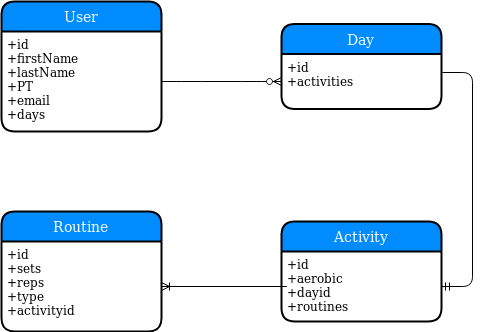

The diagram above was exported from draw.io. Its source (the exported page's mxGraphModel, read from the mxfile embedded in the PNG):
<mxGraphModel dx="1336" dy="741" grid="0" gridSize="10" guides="1" tooltips="1" connect="1" arrows="1" fold="1" page="1" pageScale="1" pageWidth="850" pageHeight="1100" math="0" shadow="0">
  <root>
    <mxCell id="0" />
    <mxCell id="1" parent="0" />
    <mxCell id="REwAxerWSFVaWXE6OJTK-7" value="User" style="swimlane;childLayout=stackLayout;horizontal=1;startSize=30;horizontalStack=0;fillColor=#008cff;fontColor=#FFFFFF;rounded=1;fontSize=14;fontStyle=0;strokeWidth=2;resizeParent=0;resizeLast=1;shadow=0;dashed=0;align=center;" vertex="1" parent="1">
      <mxGeometry x="40" y="40" width="160" height="130" as="geometry">
        <mxRectangle x="40" y="40" width="70" height="30" as="alternateBounds" />
      </mxGeometry>
    </mxCell>
    <mxCell id="REwAxerWSFVaWXE6OJTK-8" value="+id&#10;+firstName&#10;+lastName&#10;+PT&#10;+email&#10;+days" style="align=left;strokeColor=none;fillColor=none;spacingLeft=4;fontSize=12;verticalAlign=top;resizable=0;rotatable=0;part=1;" vertex="1" parent="REwAxerWSFVaWXE6OJTK-7">
      <mxGeometry y="30" width="160" height="100" as="geometry" />
    </mxCell>
    <mxCell id="REwAxerWSFVaWXE6OJTK-10" value="Day" style="swimlane;childLayout=stackLayout;horizontal=1;startSize=30;horizontalStack=0;fillColor=#008cff;fontColor=#FFFFFF;rounded=1;fontSize=14;fontStyle=0;strokeWidth=2;resizeParent=0;resizeLast=1;shadow=0;dashed=0;align=center;" vertex="1" parent="1">
      <mxGeometry x="320" y="62.5" width="160" height="85" as="geometry" />
    </mxCell>
    <mxCell id="REwAxerWSFVaWXE6OJTK-11" value="+id&#10;+activities&#10;" style="align=left;strokeColor=none;fillColor=none;spacingLeft=4;fontSize=12;verticalAlign=top;resizable=0;rotatable=0;part=1;" vertex="1" parent="REwAxerWSFVaWXE6OJTK-10">
      <mxGeometry y="30" width="160" height="55" as="geometry" />
    </mxCell>
    <mxCell id="REwAxerWSFVaWXE6OJTK-14" value="" style="edgeStyle=entityRelationEdgeStyle;fontSize=12;html=1;endArrow=ERzeroToMany;endFill=1;entryX=0;entryY=0.5;entryDx=0;entryDy=0;" edge="1" parent="1" source="REwAxerWSFVaWXE6OJTK-8" target="REwAxerWSFVaWXE6OJTK-11">
      <mxGeometry width="100" height="100" relative="1" as="geometry">
        <mxPoint x="40" y="290" as="sourcePoint" />
        <mxPoint x="310" y="120" as="targetPoint" />
      </mxGeometry>
    </mxCell>
    <mxCell id="REwAxerWSFVaWXE6OJTK-17" value="Activity" style="swimlane;childLayout=stackLayout;horizontal=1;startSize=30;horizontalStack=0;fillColor=#008cff;fontColor=#FFFFFF;rounded=1;fontSize=14;fontStyle=0;strokeWidth=2;resizeParent=0;resizeLast=1;shadow=0;dashed=0;align=center;" vertex="1" parent="1">
      <mxGeometry x="320" y="260" width="160" height="100" as="geometry" />
    </mxCell>
    <mxCell id="REwAxerWSFVaWXE6OJTK-18" value="+id&#10;+aerobic&#10;+dayid&#10;+routines&#10;" style="align=left;strokeColor=none;fillColor=none;spacingLeft=4;fontSize=12;verticalAlign=top;resizable=0;rotatable=0;part=1;" vertex="1" parent="REwAxerWSFVaWXE6OJTK-17">
      <mxGeometry y="30" width="160" height="70" as="geometry" />
    </mxCell>
    <mxCell id="REwAxerWSFVaWXE6OJTK-21" value="" style="edgeStyle=entityRelationEdgeStyle;fontSize=12;html=1;endArrow=ERmandOne;exitX=1.006;exitY=0.333;exitDx=0;exitDy=0;exitPerimeter=0;" edge="1" parent="1" source="REwAxerWSFVaWXE6OJTK-11" target="REwAxerWSFVaWXE6OJTK-18">
      <mxGeometry width="100" height="100" relative="1" as="geometry">
        <mxPoint x="350" y="270" as="sourcePoint" />
        <mxPoint x="450" y="170" as="targetPoint" />
      </mxGeometry>
    </mxCell>
    <mxCell id="REwAxerWSFVaWXE6OJTK-22" value="Routine" style="swimlane;childLayout=stackLayout;horizontal=1;startSize=30;horizontalStack=0;fillColor=#008cff;fontColor=#FFFFFF;rounded=1;fontSize=14;fontStyle=0;strokeWidth=2;resizeParent=0;resizeLast=1;shadow=0;dashed=0;align=center;" vertex="1" parent="1">
      <mxGeometry x="40" y="250" width="160" height="120" as="geometry" />
    </mxCell>
    <mxCell id="REwAxerWSFVaWXE6OJTK-23" value="+id&#10;+sets&#10;+reps&#10;+type&#10;+activityid&#10;" style="align=left;strokeColor=none;fillColor=none;spacingLeft=4;fontSize=12;verticalAlign=top;resizable=0;rotatable=0;part=1;" vertex="1" parent="REwAxerWSFVaWXE6OJTK-22">
      <mxGeometry y="30" width="160" height="90" as="geometry" />
    </mxCell>
    <mxCell id="REwAxerWSFVaWXE6OJTK-25" value="" style="edgeStyle=entityRelationEdgeStyle;fontSize=12;html=1;endArrow=ERoneToMany;" edge="1" parent="1" target="REwAxerWSFVaWXE6OJTK-23">
      <mxGeometry width="100" height="100" relative="1" as="geometry">
        <mxPoint x="300" y="325" as="sourcePoint" />
        <mxPoint x="230" y="580" as="targetPoint" />
      </mxGeometry>
    </mxCell>
  </root>
</mxGraphModel>